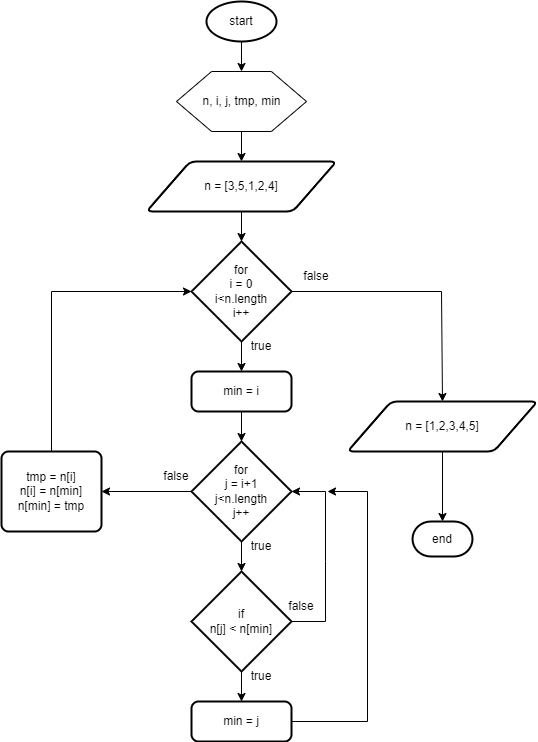

The diagram above was exported from draw.io. Its source (the exported page's mxGraphModel, read from the mxfile embedded in the PNG):
<mxGraphModel dx="1323" dy="757" grid="1" gridSize="10" guides="1" tooltips="1" connect="1" arrows="1" fold="1" page="1" pageScale="1" pageWidth="827" pageHeight="1169" background="#FFFFFF" math="0" shadow="0">
  <root>
    <mxCell id="0" />
    <mxCell id="1" parent="0" />
    <mxCell id="-PaSTLJmSIl7tJrJLPA2-1" value="start" style="strokeWidth=2;html=1;shape=mxgraph.flowchart.start_1;whiteSpace=wrap;" parent="1" vertex="1">
      <mxGeometry x="351" y="30" width="70" height="40" as="geometry" />
    </mxCell>
    <mxCell id="-PaSTLJmSIl7tJrJLPA2-2" value="&lt;div style=&quot;&quot;&gt;n, i, j, tmp, min&lt;/div&gt;" style="verticalLabelPosition=middle;verticalAlign=middle;html=1;shape=hexagon;perimeter=hexagonPerimeter2;arcSize=6;size=0.27;align=center;labelPosition=center;" parent="1" vertex="1">
      <mxGeometry x="321" y="100" width="130" height="60" as="geometry" />
    </mxCell>
    <mxCell id="-PaSTLJmSIl7tJrJLPA2-3" value="n = [3,5,1,2,4]" style="shape=parallelogram;html=1;strokeWidth=2;perimeter=parallelogramPerimeter;whiteSpace=wrap;rounded=1;arcSize=12;size=0.23;" parent="1" vertex="1">
      <mxGeometry x="291" y="190" width="190" height="50" as="geometry" />
    </mxCell>
    <mxCell id="-PaSTLJmSIl7tJrJLPA2-4" value="for&lt;div&gt;i = 0&lt;/div&gt;&lt;div&gt;i&amp;lt;n.length&lt;/div&gt;&lt;div&gt;i++&lt;/div&gt;" style="strokeWidth=2;html=1;shape=mxgraph.flowchart.decision;whiteSpace=wrap;" parent="1" vertex="1">
      <mxGeometry x="336" y="270" width="100" height="100" as="geometry" />
    </mxCell>
    <mxCell id="-PaSTLJmSIl7tJrJLPA2-5" value="min = i" style="rounded=1;whiteSpace=wrap;html=1;absoluteArcSize=1;arcSize=14;strokeWidth=2;" parent="1" vertex="1">
      <mxGeometry x="336" y="400" width="100" height="40" as="geometry" />
    </mxCell>
    <mxCell id="-PaSTLJmSIl7tJrJLPA2-6" value="for&lt;div&gt;j = i+1&lt;/div&gt;&lt;div&gt;j&amp;lt;n.length&lt;/div&gt;&lt;div&gt;j++&lt;/div&gt;" style="strokeWidth=2;html=1;shape=mxgraph.flowchart.decision;whiteSpace=wrap;" parent="1" vertex="1">
      <mxGeometry x="336" y="470" width="100" height="100" as="geometry" />
    </mxCell>
    <mxCell id="-PaSTLJmSIl7tJrJLPA2-7" value="if&lt;div&gt;n[j] &amp;lt; n[min]&lt;/div&gt;" style="strokeWidth=2;html=1;shape=mxgraph.flowchart.decision;whiteSpace=wrap;" parent="1" vertex="1">
      <mxGeometry x="336" y="600" width="100" height="100" as="geometry" />
    </mxCell>
    <mxCell id="-PaSTLJmSIl7tJrJLPA2-8" value="min = j" style="rounded=1;whiteSpace=wrap;html=1;absoluteArcSize=1;arcSize=14;strokeWidth=2;" parent="1" vertex="1">
      <mxGeometry x="336" y="730" width="100" height="40" as="geometry" />
    </mxCell>
    <mxCell id="-PaSTLJmSIl7tJrJLPA2-9" value="" style="endArrow=classic;html=1;rounded=0;exitX=0.5;exitY=1;exitDx=0;exitDy=0;exitPerimeter=0;entryX=0.5;entryY=0;entryDx=0;entryDy=0;" parent="1" source="-PaSTLJmSIl7tJrJLPA2-1" target="-PaSTLJmSIl7tJrJLPA2-2" edge="1">
      <mxGeometry width="50" height="50" relative="1" as="geometry">
        <mxPoint x="356" y="180" as="sourcePoint" />
        <mxPoint x="406" y="130" as="targetPoint" />
      </mxGeometry>
    </mxCell>
    <mxCell id="-PaSTLJmSIl7tJrJLPA2-10" value="" style="endArrow=classic;html=1;rounded=0;exitX=0.5;exitY=1;exitDx=0;exitDy=0;entryX=0.5;entryY=0;entryDx=0;entryDy=0;" parent="1" source="-PaSTLJmSIl7tJrJLPA2-2" target="-PaSTLJmSIl7tJrJLPA2-3" edge="1">
      <mxGeometry width="50" height="50" relative="1" as="geometry">
        <mxPoint x="396" y="80" as="sourcePoint" />
        <mxPoint x="306" y="160" as="targetPoint" />
      </mxGeometry>
    </mxCell>
    <mxCell id="-PaSTLJmSIl7tJrJLPA2-11" value="" style="endArrow=classic;html=1;rounded=0;exitX=0.5;exitY=1;exitDx=0;exitDy=0;" parent="1" source="-PaSTLJmSIl7tJrJLPA2-3" edge="1">
      <mxGeometry width="50" height="50" relative="1" as="geometry">
        <mxPoint x="386" y="239" as="sourcePoint" />
        <mxPoint x="386" y="270" as="targetPoint" />
      </mxGeometry>
    </mxCell>
    <mxCell id="-PaSTLJmSIl7tJrJLPA2-12" value="" style="endArrow=classic;html=1;rounded=0;entryX=0.5;entryY=0;entryDx=0;entryDy=0;exitX=0.5;exitY=1;exitDx=0;exitDy=0;exitPerimeter=0;" parent="1" source="-PaSTLJmSIl7tJrJLPA2-4" target="-PaSTLJmSIl7tJrJLPA2-5" edge="1">
      <mxGeometry width="50" height="50" relative="1" as="geometry">
        <mxPoint x="386" y="370" as="sourcePoint" />
        <mxPoint x="396" y="280" as="targetPoint" />
      </mxGeometry>
    </mxCell>
    <mxCell id="-PaSTLJmSIl7tJrJLPA2-13" value="" style="endArrow=classic;html=1;rounded=0;exitX=0.5;exitY=1;exitDx=0;exitDy=0;entryX=0.5;entryY=0;entryDx=0;entryDy=0;entryPerimeter=0;" parent="1" source="-PaSTLJmSIl7tJrJLPA2-5" target="-PaSTLJmSIl7tJrJLPA2-6" edge="1">
      <mxGeometry width="50" height="50" relative="1" as="geometry">
        <mxPoint x="356" y="430" as="sourcePoint" />
        <mxPoint x="406" y="380" as="targetPoint" />
      </mxGeometry>
    </mxCell>
    <mxCell id="-PaSTLJmSIl7tJrJLPA2-14" value="" style="endArrow=classic;html=1;rounded=0;exitX=0.5;exitY=1;exitDx=0;exitDy=0;exitPerimeter=0;entryX=0.5;entryY=0;entryDx=0;entryDy=0;entryPerimeter=0;" parent="1" source="-PaSTLJmSIl7tJrJLPA2-6" target="-PaSTLJmSIl7tJrJLPA2-7" edge="1">
      <mxGeometry width="50" height="50" relative="1" as="geometry">
        <mxPoint x="356" y="510" as="sourcePoint" />
        <mxPoint x="406" y="460" as="targetPoint" />
      </mxGeometry>
    </mxCell>
    <mxCell id="-PaSTLJmSIl7tJrJLPA2-15" value="" style="endArrow=classic;html=1;rounded=0;exitX=0.5;exitY=1;exitDx=0;exitDy=0;exitPerimeter=0;entryX=0.5;entryY=0;entryDx=0;entryDy=0;" parent="1" source="-PaSTLJmSIl7tJrJLPA2-7" target="-PaSTLJmSIl7tJrJLPA2-8" edge="1">
      <mxGeometry width="50" height="50" relative="1" as="geometry">
        <mxPoint x="356" y="680" as="sourcePoint" />
        <mxPoint x="406" y="630" as="targetPoint" />
      </mxGeometry>
    </mxCell>
    <mxCell id="-PaSTLJmSIl7tJrJLPA2-16" value="true" style="text;html=1;align=center;verticalAlign=middle;whiteSpace=wrap;rounded=0;" parent="1" vertex="1">
      <mxGeometry x="376" y="360" width="60" height="30" as="geometry" />
    </mxCell>
    <mxCell id="-PaSTLJmSIl7tJrJLPA2-17" value="true" style="text;html=1;align=center;verticalAlign=middle;whiteSpace=wrap;rounded=0;" parent="1" vertex="1">
      <mxGeometry x="376" y="560" width="60" height="30" as="geometry" />
    </mxCell>
    <mxCell id="-PaSTLJmSIl7tJrJLPA2-18" value="true" style="text;html=1;align=center;verticalAlign=middle;whiteSpace=wrap;rounded=0;" parent="1" vertex="1">
      <mxGeometry x="376" y="690" width="60" height="30" as="geometry" />
    </mxCell>
    <mxCell id="-PaSTLJmSIl7tJrJLPA2-20" value="false" style="text;html=1;align=center;verticalAlign=middle;whiteSpace=wrap;rounded=0;" parent="1" vertex="1">
      <mxGeometry x="416" y="620" width="60" height="30" as="geometry" />
    </mxCell>
    <mxCell id="-PaSTLJmSIl7tJrJLPA2-21" value="&lt;div style=&quot;&quot;&gt;&lt;span style=&quot;background-color: initial;&quot;&gt;tmp = n[i]&lt;/span&gt;&lt;/div&gt;&lt;div style=&quot;&quot;&gt;n[i] = n[min]&lt;/div&gt;&lt;div style=&quot;&quot;&gt;n[min] = tmp&lt;/div&gt;" style="rounded=1;whiteSpace=wrap;html=1;absoluteArcSize=1;arcSize=14;strokeWidth=2;align=center;" parent="1" vertex="1">
      <mxGeometry x="146" y="480" width="100" height="80" as="geometry" />
    </mxCell>
    <mxCell id="-PaSTLJmSIl7tJrJLPA2-22" value="" style="endArrow=classic;html=1;rounded=0;exitX=0;exitY=0.5;exitDx=0;exitDy=0;exitPerimeter=0;entryX=1;entryY=0.5;entryDx=0;entryDy=0;" parent="1" source="-PaSTLJmSIl7tJrJLPA2-6" target="-PaSTLJmSIl7tJrJLPA2-21" edge="1">
      <mxGeometry width="50" height="50" relative="1" as="geometry">
        <mxPoint x="356" y="680" as="sourcePoint" />
        <mxPoint x="406" y="630" as="targetPoint" />
      </mxGeometry>
    </mxCell>
    <mxCell id="-PaSTLJmSIl7tJrJLPA2-23" value="false" style="text;html=1;align=center;verticalAlign=middle;whiteSpace=wrap;rounded=0;" parent="1" vertex="1">
      <mxGeometry x="291" y="490" width="60" height="30" as="geometry" />
    </mxCell>
    <mxCell id="-PaSTLJmSIl7tJrJLPA2-24" value="" style="endArrow=classic;html=1;rounded=0;exitX=0.5;exitY=0;exitDx=0;exitDy=0;entryX=0;entryY=0.5;entryDx=0;entryDy=0;entryPerimeter=0;" parent="1" source="-PaSTLJmSIl7tJrJLPA2-21" target="-PaSTLJmSIl7tJrJLPA2-4" edge="1">
      <mxGeometry width="50" height="50" relative="1" as="geometry">
        <mxPoint x="356" y="590" as="sourcePoint" />
        <mxPoint x="406" y="540" as="targetPoint" />
        <Array as="points">
          <mxPoint x="196" y="320" />
        </Array>
      </mxGeometry>
    </mxCell>
    <mxCell id="-PaSTLJmSIl7tJrJLPA2-25" value="end" style="strokeWidth=2;html=1;shape=mxgraph.flowchart.terminator;whiteSpace=wrap;" parent="1" vertex="1">
      <mxGeometry x="557" y="550" width="60" height="35" as="geometry" />
    </mxCell>
    <mxCell id="-PaSTLJmSIl7tJrJLPA2-26" value="n = [1,2,3,4,5]" style="shape=parallelogram;html=1;strokeWidth=2;perimeter=parallelogramPerimeter;whiteSpace=wrap;rounded=1;arcSize=12;size=0.23;" parent="1" vertex="1">
      <mxGeometry x="492" y="430" width="190" height="50" as="geometry" />
    </mxCell>
    <mxCell id="-PaSTLJmSIl7tJrJLPA2-27" value="" style="endArrow=classic;html=1;rounded=0;exitX=1;exitY=0.5;exitDx=0;exitDy=0;exitPerimeter=0;entryX=0.5;entryY=0;entryDx=0;entryDy=0;" parent="1" source="-PaSTLJmSIl7tJrJLPA2-4" target="-PaSTLJmSIl7tJrJLPA2-26" edge="1">
      <mxGeometry width="50" height="50" relative="1" as="geometry">
        <mxPoint x="356" y="430" as="sourcePoint" />
        <mxPoint x="406" y="380" as="targetPoint" />
        <Array as="points">
          <mxPoint x="586" y="320" />
        </Array>
      </mxGeometry>
    </mxCell>
    <mxCell id="-PaSTLJmSIl7tJrJLPA2-28" value="" style="endArrow=classic;html=1;rounded=0;exitX=0.5;exitY=1;exitDx=0;exitDy=0;entryX=0.5;entryY=0;entryDx=0;entryDy=0;entryPerimeter=0;" parent="1" source="-PaSTLJmSIl7tJrJLPA2-26" target="-PaSTLJmSIl7tJrJLPA2-25" edge="1">
      <mxGeometry width="50" height="50" relative="1" as="geometry">
        <mxPoint x="356" y="590" as="sourcePoint" />
        <mxPoint x="406" y="540" as="targetPoint" />
      </mxGeometry>
    </mxCell>
    <mxCell id="3Vl6RqOfSEcfBRxe34yD-3" value="" style="endArrow=classic;html=1;rounded=0;entryX=1;entryY=0.5;entryDx=0;entryDy=0;entryPerimeter=0;exitX=1;exitY=0.5;exitDx=0;exitDy=0;exitPerimeter=0;" edge="1" parent="1" source="-PaSTLJmSIl7tJrJLPA2-7" target="-PaSTLJmSIl7tJrJLPA2-6">
      <mxGeometry width="50" height="50" relative="1" as="geometry">
        <mxPoint x="450" y="650" as="sourcePoint" />
        <mxPoint x="550" y="620" as="targetPoint" />
        <Array as="points">
          <mxPoint x="470" y="650" />
          <mxPoint x="470" y="590" />
          <mxPoint x="470" y="520" />
        </Array>
      </mxGeometry>
    </mxCell>
    <mxCell id="3Vl6RqOfSEcfBRxe34yD-4" value="false" style="text;html=1;align=center;verticalAlign=middle;whiteSpace=wrap;rounded=0;" vertex="1" parent="1">
      <mxGeometry x="431" y="290" width="60" height="30" as="geometry" />
    </mxCell>
    <mxCell id="3Vl6RqOfSEcfBRxe34yD-5" value="" style="endArrow=classic;html=1;rounded=0;exitX=1;exitY=0.5;exitDx=0;exitDy=0;" edge="1" parent="1" source="-PaSTLJmSIl7tJrJLPA2-8">
      <mxGeometry width="50" height="50" relative="1" as="geometry">
        <mxPoint x="438" y="750" as="sourcePoint" />
        <mxPoint x="472" y="520" as="targetPoint" />
        <Array as="points">
          <mxPoint x="512" y="750" />
          <mxPoint x="512" y="520" />
        </Array>
      </mxGeometry>
    </mxCell>
  </root>
</mxGraphModel>